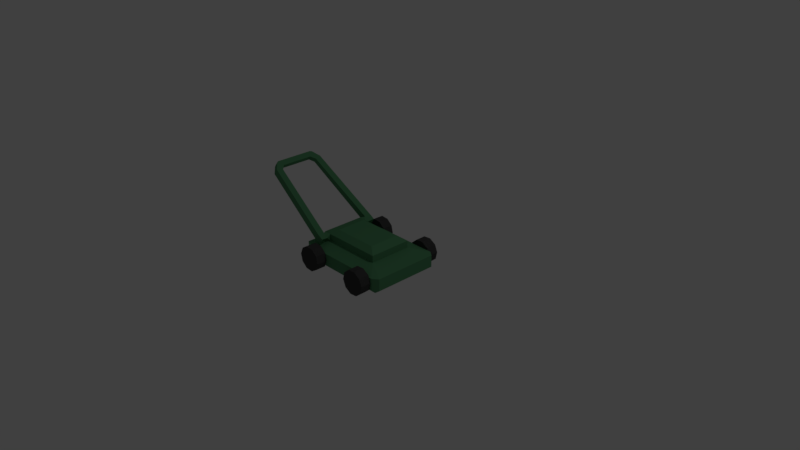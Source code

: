# Source: LawnMower.blend  (saved by Blender 2.79.0; exported with 4.5.12 LTS)
import bpy
from mathutils import Matrix  # noqa: F401  (used for matrix-valued properties, if any)

bpy.ops.wm.read_factory_settings(use_empty=True)
scene = bpy.context.scene
scene.name = 'Scene'

# ---- collections
col_collection_1 = bpy.data.collections.new('Collection 1'); scene.collection.children.link(col_collection_1)

# ---- materials (node trees are filled in below, after node groups)
mat_mower = bpy.data.materials.new('Mower')
mat_mower.alpha_threshold = 0.0
mat_mower.use_transparent_shadow = False
mat_mower.diffuse_color = (0.08622, 0.2598, 0.1228, 1.0)
mat_mower.roughness = 0.5
mat_wheels = bpy.data.materials.new('Wheels')
mat_wheels.alpha_threshold = 0.0
mat_wheels.use_transparent_shadow = False
mat_wheels.diffuse_color = (0.05497, 0.05497, 0.05497, 1.0)
mat_wheels.roughness = 0.5

# ---- material node trees

# ---- world
world_world = bpy.data.worlds.new('World'); scene.world = world_world
world_world.color = (0.05088, 0.05088, 0.05088)
world_world.use_sun_shadow = False
world_world.sun_shadow_jitter_overblur = 0.0
world_world.cycles.sampling_method = 'MANUAL'

# ---- cameras
cam_camera = bpy.data.cameras.new('Camera')
cam_camera.clip_end = 100.0
cam_camera.lens = 35.0
cam_camera.sensor_width = 32.0
cam_camera.sensor_height = 18.0
cam_camera.ortho_scale = 7.314
cam_camera.dof.focus_distance = 0.0
cam_camera.dof.aperture_fstop = 128.0

# ---- lights
light_lamp = bpy.data.lights.new('Lamp', 'POINT')
light_lamp.transmission_factor = 0.0
light_lamp.cutoff_distance = 30.0
light_lamp.energy = 100.0
light_lamp.shadow_buffer_clip_start = 1.001
light_lamp.shadow_soft_size = 0.1
light_lamp.shadow_maximum_resolution = 0.006
light_lamp.use_absolute_resolution = True

# ---- meshes
me_cube = bpy.data.meshes.new('Cube')
me_cube.from_pydata([(-0.6072, -0.4444, -0.1399), (-0.6072, -0.5017, -0.08262), (-0.6855, -0.4444, -0.08262), (-0.6072, -0.5017, 0.08262), (-0.5208, -0.2937, 0.1399), (-0.6855, -0.4444, 0.08262), (-0.6072, 0.4444, -0.1399), (-0.6855, 0.4444, -0.08262), (-0.6072, 0.5017, -0.08262), (-0.5208, 0.2937, 0.1399), (-0.6072, 0.5017, 0.08262), (-0.6855, 0.4444, 0.08262), (0.6072, -0.4444, -0.1399), (0.6855, -0.4444, -0.08262), (0.6072, -0.5017, -0.08262), (0.4013, -0.2937, 0.1399), (0.6072, -0.5017, 0.08262), (0.6855, -0.4444, 0.08262), (0.6072, 0.4444, -0.1399), (0.6072, 0.5017, -0.08262), (0.6855, 0.4444, -0.08262), (0.4013, 0.2937, 0.1399), (0.6855, 0.4444, 0.08262), (0.6072, 0.5017, 0.08262), (-0.5208, -0.2937, 0.2348), (-0.3406, -0.2055, 0.2924), (-0.3406, 0.2055, 0.2924), (-0.5208, 0.2937, 0.2348), (0.2808, 0.2055, 0.2924), (0.4013, 0.2937, 0.2348), (0.2808, -0.2055, 0.2924), (0.4013, -0.2937, 0.2348), (-0.4674, 0.4444, -0.1399), (-0.4674, 0.5017, -0.08262), (-0.4147, 0.2937, 0.1399), (-0.4674, 0.5017, 0.08262), (-0.4674, -0.4444, -0.1399), (-0.4674, -0.5017, -0.08262), (-0.4147, -0.2937, 0.1399), (-0.4674, -0.5017, 0.08262), (-0.2691, 0.2055, 0.2924), (-0.4147, 0.2937, 0.2348), (-0.2691, -0.2055, 0.2924), (-0.4147, -0.2937, 0.2348), (-0.4004, -0.4412, 0.2103), (-0.4525, -0.4412, 0.1178), (-0.5351, -0.4412, 0.1644), (-0.483, -0.4412, 0.2568), (-0.407, -0.3504, 0.1997), (-0.4623, -0.3504, 0.1256), (-0.4732, -0.3504, 0.2491), (-0.5285, -0.3504, 0.175), (-1.542, -0.301, 0.823), (-1.495, -0.295, 0.9002), (-1.509, -0.2688, 0.908), (-1.559, -0.2752, 0.8406), (-1.462, -0.3695, 0.7653), (-1.41, -0.3635, 0.843), (-0.4004, 0.4412, 0.2103), (-0.4525, 0.4412, 0.1178), (-0.5351, 0.4412, 0.1644), (-0.483, 0.4412, 0.2568), (-0.407, 0.3504, 0.1997), (-0.4623, 0.3504, 0.1256), (-0.4732, 0.3504, 0.2491), (-0.5285, 0.3504, 0.175), (-1.542, 0.301, 0.823), (-1.495, 0.295, 0.9002), (-1.509, 0.2688, 0.908), (-1.559, 0.2752, 0.8406), (-1.462, 0.3695, 0.7653), (-1.41, 0.3635, 0.843), (-1.487, -0.2293, 0.8006), (-1.435, -0.2825, 0.767), (-1.475, -0.3237, 0.7831), (-1.54, -0.2761, 0.8302), (-1.391, -0.2765, 0.8273), (-1.443, -0.2229, 0.8601), (-1.491, -0.2698, 0.8945), (-1.426, -0.3198, 0.8589), (-1.435, 0.2825, 0.767), (-1.487, 0.2293, 0.8006), (-1.54, 0.2761, 0.8302), (-1.475, 0.3237, 0.7831), (-1.443, 0.2229, 0.8601), (-1.391, 0.2765, 0.8273), (-1.426, 0.3198, 0.8589), (-1.491, 0.2698, 0.8945)], [], [(37, 39, 3, 1), (20, 22, 17, 13), (34, 9, 27, 41), (2, 5, 11, 7), (33, 35, 23, 19), (0, 1, 2), (3, 4, 5), (6, 7, 8), (9, 10, 11), (12, 13, 14), (15, 16, 17), (18, 19, 20), (21, 22, 23), (6, 0, 2, 7), (1, 3, 5, 2), (4, 9, 11, 5), (10, 8, 7, 11), (32, 6, 8, 33), (34, 21, 23, 35), (22, 20, 19, 23), (12, 18, 20, 13), (21, 15, 17, 22), (16, 14, 13, 17), (36, 12, 14, 37), (38, 4, 3, 39), (32, 18, 12, 36), (38, 15, 31, 43), (15, 21, 29, 31), (40, 26, 25, 42), (25, 26, 27, 24), (40, 28, 29, 41), (28, 30, 31, 29), (42, 25, 24, 43), (9, 4, 24, 27), (30, 42, 43, 31), (26, 40, 41, 27), (28, 40, 42, 30), (49, 48, 44, 45), (6, 32, 36, 0), (15, 38, 39, 16), (0, 36, 37, 1), (9, 34, 35, 10), (18, 32, 33, 19), (8, 10, 35, 33), (21, 34, 41, 29), (14, 16, 39, 37), (45, 44, 47, 46), (48, 50, 47, 44), (51, 49, 45, 46), (24, 4, 49, 51), (43, 24, 51, 50), (38, 43, 50, 48), (4, 38, 48, 49), (72, 81, 84, 77), (54, 55, 52, 53), (56, 57, 53, 52), (47, 50, 76, 79, 57), (65, 80, 83, 70, 60), (78, 77, 84, 87, 68, 54), (75, 74, 56, 52, 55), (46, 47, 57, 56), (55, 69, 82, 81, 72, 75), (38, 43, 24, 4), (63, 59, 58, 62), (59, 60, 61, 58), (62, 58, 61, 64), (65, 60, 59, 63), (27, 65, 63, 9), (41, 64, 65, 27), (34, 62, 64, 41), (9, 63, 62, 34), (61, 71, 86, 85, 64), (68, 67, 66, 69), (70, 66, 67, 71), (50, 51, 73, 76), (71, 67, 68, 87, 86), (83, 82, 69, 66, 70), (60, 70, 71, 61), (64, 85, 80, 65), (57, 79, 78, 54, 53), (54, 68, 69, 55), (72, 73, 74, 75), (76, 77, 78, 79), (80, 81, 82, 83), (84, 85, 86, 87), (72, 77, 76, 73), (80, 85, 84, 81), (51, 46, 56, 74, 73)])
me_cube.materials.append(mat_mower)
me_cube.use_remesh_preserve_volume = False
me_cube.use_remesh_preserve_attributes = False
me_cube.use_mirror_vertex_groups = False
me_cube.update()
me_cylinder_001 = bpy.data.meshes.new('Cylinder.001')
me_cylinder_001.from_pydata([(-0.07907, 0.145, 0.3313), (-0.07907, -0.145, 0.3313), (0.1308, 0.145, 0.3145), (0.1308, -0.145, 0.3145), (0.2907, 0.145, 0.1776), (0.2907, -0.145, 0.1776), (0.3395, 0.145, -0.02718), (0.3395, -0.145, -0.02718), (0.2587, 0.145, -0.2216), (0.2587, -0.145, -0.2216), (0.07907, 0.145, -0.3313), (0.07907, -0.145, -0.3313), (-0.1308, 0.145, -0.3145), (-0.1308, -0.145, -0.3145), (-0.2907, 0.145, -0.1776), (-0.2907, -0.145, -0.1776), (-0.3395, 0.145, 0.02718), (-0.3395, -0.145, 0.02718), (-0.2587, 0.145, 0.2216), (-0.2587, -0.145, 0.2216)], [], [(0, 1, 3, 2), (2, 3, 5, 4), (4, 5, 7, 6), (6, 7, 9, 8), (8, 9, 11, 10), (10, 11, 13, 12), (12, 13, 15, 14), (14, 15, 17, 16), (3, 1, 19, 17, 15, 13, 11, 9, 7, 5), (16, 17, 19, 18), (18, 19, 1, 0), (0, 2, 4, 6, 8, 10, 12, 14, 16, 18)])
me_cylinder_001.materials.append(mat_wheels)
me_cylinder_001.use_remesh_preserve_volume = False
me_cylinder_001.use_remesh_preserve_attributes = False
me_cylinder_001.use_mirror_vertex_groups = False
me_cylinder_001.update()

# ---- objects
ob_mower = bpy.data.objects.new('Mower', me_cube)
ob_wheels = bpy.data.objects.new('Wheels', me_cylinder_001)
ob_lamp = bpy.data.objects.new('Lamp', light_lamp)
ob_camera = bpy.data.objects.new('Camera', cam_camera)

# ---- transforms, parenting, visibility, modifiers, constraints
ob_mower.location = (1.49e-08, 5.96e-09, 0.0)
ob_mower.lineart.crease_threshold = 0.0
ob_wheels.parent = ob_mower
ob_wheels.location = (-0.4194, 0.573, 0.0)
ob_wheels.scale = (0.5017, 0.5017, 0.5017)
ob_wheels.lineart.crease_threshold = 0.0
_m = ob_wheels.modifiers.new('Mirror', 'MIRROR')
_m.use_axis = (True, True, False)
_m.mirror_object = ob_mower
ob_lamp.location = (4.076, 1.005, 5.904)
ob_lamp.rotation_euler = (0.6503, 0.05522, 1.866)
ob_lamp.lock_rotations_4d = False
ob_lamp.empty_display_type = 'ARROWS'
ob_lamp.color = (0.0, 0.0, 0.0, 0.0)
ob_lamp.lineart.crease_threshold = 0.0
ob_camera.location = (7.481, -6.508, 5.344)
ob_camera.rotation_euler = (1.109, 0.0, 0.8149)
ob_camera.lock_rotations_4d = False
ob_camera.empty_display_type = 'ARROWS'
ob_camera.color = (0.0, 0.0, 0.0, 0.0)
ob_camera.display_type = 'WIRE'
ob_camera.lineart.crease_threshold = 0.0

# ---- collection membership
col_collection_1.objects.link(ob_mower)
col_collection_1.objects.link(ob_wheels)
col_collection_1.objects.link(ob_lamp)
col_collection_1.objects.link(ob_camera)

# ---- scene / render settings (as saved in the file)
scene.camera = ob_camera
scene.frame_start = 1; scene.frame_end = 250; scene.frame_set(1)
scene.render.engine = 'BLENDER_EEVEE_NEXT'
scene.render.resolution_percentage = 50
scene.render.dither_intensity = 0.0
scene.cycles.use_denoising = False
scene.cycles.samples = 128
scene.cycles.sampling_pattern = 'TABULATED_SOBOL'
scene.cycles.use_adaptive_sampling = False
scene.cycles.use_light_tree = False
scene.cycles.blur_glossy = 0.0
scene.cycles.sample_clamp_indirect = 0.0
scene.view_settings.view_transform = 'Standard'
bpy.context.view_layer.update()
